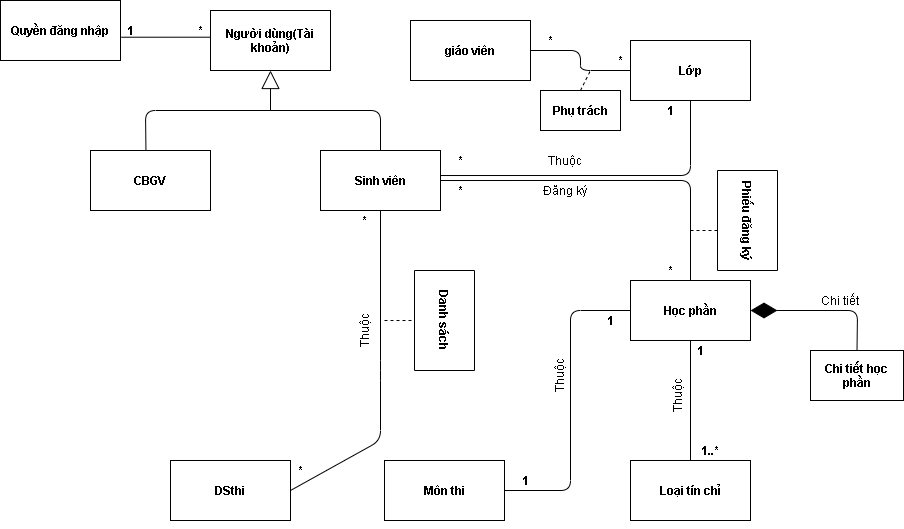

The diagram above was exported from draw.io. Its source (the exported page's mxGraphModel, read from the mxfile embedded in the PNG):
<mxGraphModel dx="979" dy="575" grid="1" gridSize="10" guides="1" tooltips="1" connect="1" arrows="1" fold="1" page="1" pageScale="1" pageWidth="827" pageHeight="1169" math="0" shadow="0">
  <root>
    <mxCell id="WIyWlLk6GJQsqaUBKTNV-0" />
    <mxCell id="WIyWlLk6GJQsqaUBKTNV-1" parent="WIyWlLk6GJQsqaUBKTNV-0" />
    <mxCell id="kcODcPsl8s7x5T_QJCGU-0" value="&lt;b&gt;Người dùng(Tài khoản)&lt;/b&gt;" style="rounded=0;whiteSpace=wrap;html=1;" vertex="1" parent="WIyWlLk6GJQsqaUBKTNV-1">
      <mxGeometry x="240" y="30" width="120" height="60" as="geometry" />
    </mxCell>
    <mxCell id="kcODcPsl8s7x5T_QJCGU-2" value="&lt;b&gt;Sinh viên&lt;/b&gt;" style="rounded=0;whiteSpace=wrap;html=1;" vertex="1" parent="WIyWlLk6GJQsqaUBKTNV-1">
      <mxGeometry x="350" y="170" width="120" height="60" as="geometry" />
    </mxCell>
    <mxCell id="kcODcPsl8s7x5T_QJCGU-4" value="&lt;b&gt;Học phần&lt;/b&gt;" style="rounded=0;whiteSpace=wrap;html=1;" vertex="1" parent="WIyWlLk6GJQsqaUBKTNV-1">
      <mxGeometry x="660" y="300" width="120" height="60" as="geometry" />
    </mxCell>
    <mxCell id="kcODcPsl8s7x5T_QJCGU-5" value="&lt;b&gt;Quyền đăng nhập&lt;/b&gt;" style="rounded=0;whiteSpace=wrap;html=1;" vertex="1" parent="WIyWlLk6GJQsqaUBKTNV-1">
      <mxGeometry x="30" y="20" width="120" height="60" as="geometry" />
    </mxCell>
    <mxCell id="kcODcPsl8s7x5T_QJCGU-6" value="&lt;b&gt;Môn thi&lt;/b&gt;" style="rounded=0;whiteSpace=wrap;html=1;" vertex="1" parent="WIyWlLk6GJQsqaUBKTNV-1">
      <mxGeometry x="414" y="480" width="120" height="60" as="geometry" />
    </mxCell>
    <mxCell id="kcODcPsl8s7x5T_QJCGU-7" value="&lt;b&gt;CBGV&lt;/b&gt;" style="rounded=0;whiteSpace=wrap;html=1;" vertex="1" parent="WIyWlLk6GJQsqaUBKTNV-1">
      <mxGeometry x="120" y="170" width="120" height="60" as="geometry" />
    </mxCell>
    <mxCell id="kcODcPsl8s7x5T_QJCGU-8" value="&lt;b&gt;DSthi&lt;/b&gt;" style="rounded=0;whiteSpace=wrap;html=1;" vertex="1" parent="WIyWlLk6GJQsqaUBKTNV-1">
      <mxGeometry x="200" y="480" width="120" height="60" as="geometry" />
    </mxCell>
    <mxCell id="kcODcPsl8s7x5T_QJCGU-10" value="&lt;b&gt;Lớp&lt;/b&gt;" style="rounded=0;whiteSpace=wrap;html=1;" vertex="1" parent="WIyWlLk6GJQsqaUBKTNV-1">
      <mxGeometry x="660" y="60" width="120" height="60" as="geometry" />
    </mxCell>
    <mxCell id="kcODcPsl8s7x5T_QJCGU-11" value="&lt;b&gt;Loại tín chỉ&lt;/b&gt;" style="rounded=0;whiteSpace=wrap;html=1;" vertex="1" parent="WIyWlLk6GJQsqaUBKTNV-1">
      <mxGeometry x="660" y="480" width="120" height="60" as="geometry" />
    </mxCell>
    <mxCell id="kcODcPsl8s7x5T_QJCGU-14" value="&lt;b&gt;giáo viên&lt;/b&gt;" style="rounded=0;whiteSpace=wrap;html=1;" vertex="1" parent="WIyWlLk6GJQsqaUBKTNV-1">
      <mxGeometry x="440" y="40" width="120" height="60" as="geometry" />
    </mxCell>
    <mxCell id="kcODcPsl8s7x5T_QJCGU-15" style="edgeStyle=orthogonalEdgeStyle;rounded=0;orthogonalLoop=1;jettySize=auto;html=1;exitX=0.5;exitY=1;exitDx=0;exitDy=0;" edge="1" parent="WIyWlLk6GJQsqaUBKTNV-1" source="kcODcPsl8s7x5T_QJCGU-6" target="kcODcPsl8s7x5T_QJCGU-6">
      <mxGeometry relative="1" as="geometry" />
    </mxCell>
    <mxCell id="kcODcPsl8s7x5T_QJCGU-17" value="" style="endArrow=none;html=1;exitX=1;exitY=0.5;exitDx=0;exitDy=0;entryX=0.5;entryY=0;entryDx=0;entryDy=0;" edge="1" parent="WIyWlLk6GJQsqaUBKTNV-1" source="kcODcPsl8s7x5T_QJCGU-2" target="kcODcPsl8s7x5T_QJCGU-4">
      <mxGeometry width="50" height="50" relative="1" as="geometry">
        <mxPoint x="660" y="240" as="sourcePoint" />
        <mxPoint x="800" y="200" as="targetPoint" />
        <Array as="points">
          <mxPoint x="720" y="200" />
        </Array>
      </mxGeometry>
    </mxCell>
    <mxCell id="kcODcPsl8s7x5T_QJCGU-18" value="" style="endArrow=none;dashed=1;html=1;" edge="1" parent="WIyWlLk6GJQsqaUBKTNV-1">
      <mxGeometry width="50" height="50" relative="1" as="geometry">
        <mxPoint x="720" y="250" as="sourcePoint" />
        <mxPoint x="750" y="250" as="targetPoint" />
      </mxGeometry>
    </mxCell>
    <mxCell id="kcODcPsl8s7x5T_QJCGU-19" value="&lt;b&gt;Phiếu đăng ký&lt;/b&gt;" style="rounded=0;whiteSpace=wrap;html=1;rotation=90;" vertex="1" parent="WIyWlLk6GJQsqaUBKTNV-1">
      <mxGeometry x="727" y="210" width="100" height="60" as="geometry" />
    </mxCell>
    <mxCell id="kcODcPsl8s7x5T_QJCGU-20" value="" style="endArrow=none;html=1;exitX=1.003;exitY=0.417;exitDx=0;exitDy=0;exitPerimeter=0;entryX=0.5;entryY=1;entryDx=0;entryDy=0;" edge="1" parent="WIyWlLk6GJQsqaUBKTNV-1" source="kcODcPsl8s7x5T_QJCGU-2" target="kcODcPsl8s7x5T_QJCGU-10">
      <mxGeometry width="50" height="50" relative="1" as="geometry">
        <mxPoint x="630" y="190" as="sourcePoint" />
        <mxPoint x="680" y="140" as="targetPoint" />
        <Array as="points">
          <mxPoint x="720" y="195" />
        </Array>
      </mxGeometry>
    </mxCell>
    <mxCell id="kcODcPsl8s7x5T_QJCGU-21" value="" style="endArrow=none;html=1;exitX=0.5;exitY=0;exitDx=0;exitDy=0;entryX=0.5;entryY=1;entryDx=0;entryDy=0;" edge="1" parent="WIyWlLk6GJQsqaUBKTNV-1" source="kcODcPsl8s7x5T_QJCGU-11" target="kcODcPsl8s7x5T_QJCGU-4">
      <mxGeometry width="50" height="50" relative="1" as="geometry">
        <mxPoint x="710" y="430" as="sourcePoint" />
        <mxPoint x="760" y="380" as="targetPoint" />
      </mxGeometry>
    </mxCell>
    <mxCell id="kcODcPsl8s7x5T_QJCGU-22" value="" style="endArrow=none;html=1;exitX=1;exitY=0.5;exitDx=0;exitDy=0;entryX=0;entryY=0.5;entryDx=0;entryDy=0;" edge="1" parent="WIyWlLk6GJQsqaUBKTNV-1" source="kcODcPsl8s7x5T_QJCGU-6" target="kcODcPsl8s7x5T_QJCGU-4">
      <mxGeometry width="50" height="50" relative="1" as="geometry">
        <mxPoint x="560" y="440" as="sourcePoint" />
        <mxPoint x="610" y="390" as="targetPoint" />
        <Array as="points">
          <mxPoint x="600" y="510" />
          <mxPoint x="600" y="330" />
        </Array>
      </mxGeometry>
    </mxCell>
    <mxCell id="kcODcPsl8s7x5T_QJCGU-23" value="" style="endArrow=none;html=1;exitX=1;exitY=0.5;exitDx=0;exitDy=0;entryX=0.5;entryY=1;entryDx=0;entryDy=0;" edge="1" parent="WIyWlLk6GJQsqaUBKTNV-1" source="kcODcPsl8s7x5T_QJCGU-8" target="kcODcPsl8s7x5T_QJCGU-2">
      <mxGeometry width="50" height="50" relative="1" as="geometry">
        <mxPoint x="390" y="430" as="sourcePoint" />
        <mxPoint x="510" y="233" as="targetPoint" />
        <Array as="points">
          <mxPoint x="410" y="460" />
          <mxPoint x="410" y="390" />
        </Array>
      </mxGeometry>
    </mxCell>
    <mxCell id="kcODcPsl8s7x5T_QJCGU-25" value="" style="endArrow=none;dashed=1;html=1;entryX=0.5;entryY=1;entryDx=0;entryDy=0;" edge="1" parent="WIyWlLk6GJQsqaUBKTNV-1" target="kcODcPsl8s7x5T_QJCGU-26">
      <mxGeometry width="50" height="50" relative="1" as="geometry">
        <mxPoint x="414" y="340" as="sourcePoint" />
        <mxPoint x="444" y="339.66" as="targetPoint" />
      </mxGeometry>
    </mxCell>
    <mxCell id="kcODcPsl8s7x5T_QJCGU-26" value="&lt;b&gt;Danh sách&lt;/b&gt;" style="rounded=0;whiteSpace=wrap;html=1;rotation=90;" vertex="1" parent="WIyWlLk6GJQsqaUBKTNV-1">
      <mxGeometry x="424" y="310" width="100" height="60" as="geometry" />
    </mxCell>
    <mxCell id="kcODcPsl8s7x5T_QJCGU-29" value="" style="endArrow=none;html=1;entryX=0;entryY=0.5;entryDx=0;entryDy=0;exitX=1;exitY=0.5;exitDx=0;exitDy=0;" edge="1" parent="WIyWlLk6GJQsqaUBKTNV-1" source="kcODcPsl8s7x5T_QJCGU-14" target="kcODcPsl8s7x5T_QJCGU-10">
      <mxGeometry width="50" height="50" relative="1" as="geometry">
        <mxPoint x="580" y="130" as="sourcePoint" />
        <mxPoint x="630" y="80" as="targetPoint" />
        <Array as="points">
          <mxPoint x="610" y="70" />
          <mxPoint x="610" y="90" />
        </Array>
      </mxGeometry>
    </mxCell>
    <mxCell id="kcODcPsl8s7x5T_QJCGU-30" value="" style="endArrow=none;dashed=1;html=1;exitX=0.5;exitY=0;exitDx=0;exitDy=0;" edge="1" parent="WIyWlLk6GJQsqaUBKTNV-1" source="kcODcPsl8s7x5T_QJCGU-32">
      <mxGeometry width="50" height="50" relative="1" as="geometry">
        <mxPoint x="620" y="140" as="sourcePoint" />
        <mxPoint x="620" y="90" as="targetPoint" />
      </mxGeometry>
    </mxCell>
    <mxCell id="kcODcPsl8s7x5T_QJCGU-32" value="&lt;b&gt;Phụ trách&lt;/b&gt;" style="rounded=0;whiteSpace=wrap;html=1;" vertex="1" parent="WIyWlLk6GJQsqaUBKTNV-1">
      <mxGeometry x="570" y="110" width="80" height="40" as="geometry" />
    </mxCell>
    <mxCell id="kcODcPsl8s7x5T_QJCGU-33" value="" style="endArrow=none;html=1;exitX=1.006;exitY=0.612;exitDx=0;exitDy=0;exitPerimeter=0;entryX=-0.001;entryY=0.445;entryDx=0;entryDy=0;entryPerimeter=0;" edge="1" parent="WIyWlLk6GJQsqaUBKTNV-1" source="kcODcPsl8s7x5T_QJCGU-5" target="kcODcPsl8s7x5T_QJCGU-0">
      <mxGeometry width="50" height="50" relative="1" as="geometry">
        <mxPoint x="175" y="110" as="sourcePoint" />
        <mxPoint x="230" y="60" as="targetPoint" />
        <Array as="points" />
      </mxGeometry>
    </mxCell>
    <mxCell id="kcODcPsl8s7x5T_QJCGU-36" value="&lt;b&gt;Chi tiết học phần&lt;/b&gt;" style="rounded=0;whiteSpace=wrap;html=1;" vertex="1" parent="WIyWlLk6GJQsqaUBKTNV-1">
      <mxGeometry x="840" y="370" width="93" height="50" as="geometry" />
    </mxCell>
    <mxCell id="kcODcPsl8s7x5T_QJCGU-37" value="" style="endArrow=diamondThin;endFill=1;endSize=24;html=1;exitX=0.5;exitY=0;exitDx=0;exitDy=0;entryX=1;entryY=0.5;entryDx=0;entryDy=0;" edge="1" parent="WIyWlLk6GJQsqaUBKTNV-1" source="kcODcPsl8s7x5T_QJCGU-36" target="kcODcPsl8s7x5T_QJCGU-4">
      <mxGeometry width="160" relative="1" as="geometry">
        <mxPoint x="806.5" y="310" as="sourcePoint" />
        <mxPoint x="966.5" y="310" as="targetPoint" />
        <Array as="points">
          <mxPoint x="887" y="330" />
        </Array>
      </mxGeometry>
    </mxCell>
    <mxCell id="kcODcPsl8s7x5T_QJCGU-38" value="Chi tiết" style="text;html=1;strokeColor=none;fillColor=none;align=center;verticalAlign=middle;whiteSpace=wrap;rounded=0;" vertex="1" parent="WIyWlLk6GJQsqaUBKTNV-1">
      <mxGeometry x="850" y="310" width="40" height="20" as="geometry" />
    </mxCell>
    <mxCell id="kcODcPsl8s7x5T_QJCGU-39" value="Đăng ký" style="text;html=1;strokeColor=none;fillColor=none;align=center;verticalAlign=middle;whiteSpace=wrap;rounded=0;" vertex="1" parent="WIyWlLk6GJQsqaUBKTNV-1">
      <mxGeometry x="570" y="200" width="50" height="20" as="geometry" />
    </mxCell>
    <mxCell id="kcODcPsl8s7x5T_QJCGU-40" value="Thuộc" style="text;html=1;strokeColor=none;fillColor=none;align=center;verticalAlign=middle;whiteSpace=wrap;rounded=0;" vertex="1" parent="WIyWlLk6GJQsqaUBKTNV-1">
      <mxGeometry x="575" y="170" width="40" height="20" as="geometry" />
    </mxCell>
    <mxCell id="kcODcPsl8s7x5T_QJCGU-41" value="Thuộc" style="text;html=1;strokeColor=none;fillColor=none;align=center;verticalAlign=middle;whiteSpace=wrap;rounded=0;rotation=-90;" vertex="1" parent="WIyWlLk6GJQsqaUBKTNV-1">
      <mxGeometry x="569" y="385" width="40" height="20" as="geometry" />
    </mxCell>
    <mxCell id="kcODcPsl8s7x5T_QJCGU-42" value="Thuộc" style="text;html=1;strokeColor=none;fillColor=none;align=center;verticalAlign=middle;whiteSpace=wrap;rounded=0;rotation=-90;" vertex="1" parent="WIyWlLk6GJQsqaUBKTNV-1">
      <mxGeometry x="687" y="405" width="40" height="20" as="geometry" />
    </mxCell>
    <mxCell id="kcODcPsl8s7x5T_QJCGU-43" value="Thuộc" style="text;html=1;strokeColor=none;fillColor=none;align=center;verticalAlign=middle;whiteSpace=wrap;rounded=0;rotation=-90;" vertex="1" parent="WIyWlLk6GJQsqaUBKTNV-1">
      <mxGeometry x="374" y="340" width="40" height="20" as="geometry" />
    </mxCell>
    <mxCell id="kcODcPsl8s7x5T_QJCGU-46" value="1..*" style="text;html=1;strokeColor=none;fillColor=none;align=center;verticalAlign=middle;whiteSpace=wrap;rounded=0;rotation=0;fontStyle=1" vertex="1" parent="WIyWlLk6GJQsqaUBKTNV-1">
      <mxGeometry x="720" y="460" width="40" height="20" as="geometry" />
    </mxCell>
    <mxCell id="kcODcPsl8s7x5T_QJCGU-47" value="1" style="text;html=1;strokeColor=none;fillColor=none;align=center;verticalAlign=middle;whiteSpace=wrap;rounded=0;rotation=0;fontStyle=1" vertex="1" parent="WIyWlLk6GJQsqaUBKTNV-1">
      <mxGeometry x="710" y="360" width="40" height="20" as="geometry" />
    </mxCell>
    <mxCell id="kcODcPsl8s7x5T_QJCGU-49" value="*" style="text;html=1;strokeColor=none;fillColor=none;align=center;verticalAlign=middle;whiteSpace=wrap;rounded=0;rotation=0;fontStyle=1" vertex="1" parent="WIyWlLk6GJQsqaUBKTNV-1">
      <mxGeometry x="470" y="170" width="40" height="20" as="geometry" />
    </mxCell>
    <mxCell id="kcODcPsl8s7x5T_QJCGU-50" value="1" style="text;html=1;strokeColor=none;fillColor=none;align=center;verticalAlign=middle;whiteSpace=wrap;rounded=0;rotation=0;fontStyle=1" vertex="1" parent="WIyWlLk6GJQsqaUBKTNV-1">
      <mxGeometry x="680" y="120" width="40" height="20" as="geometry" />
    </mxCell>
    <mxCell id="kcODcPsl8s7x5T_QJCGU-51" value="*" style="text;html=1;strokeColor=none;fillColor=none;align=center;verticalAlign=middle;whiteSpace=wrap;rounded=0;rotation=0;fontStyle=1" vertex="1" parent="WIyWlLk6GJQsqaUBKTNV-1">
      <mxGeometry x="470" y="200" width="40" height="20" as="geometry" />
    </mxCell>
    <mxCell id="kcODcPsl8s7x5T_QJCGU-52" value="*" style="text;html=1;strokeColor=none;fillColor=none;align=center;verticalAlign=middle;whiteSpace=wrap;rounded=0;rotation=0;fontStyle=1" vertex="1" parent="WIyWlLk6GJQsqaUBKTNV-1">
      <mxGeometry x="680" y="280" width="40" height="20" as="geometry" />
    </mxCell>
    <mxCell id="kcODcPsl8s7x5T_QJCGU-54" value="1" style="text;html=1;strokeColor=none;fillColor=none;align=center;verticalAlign=middle;whiteSpace=wrap;rounded=0;rotation=0;fontStyle=1" vertex="1" parent="WIyWlLk6GJQsqaUBKTNV-1">
      <mxGeometry x="620" y="330" width="40" height="20" as="geometry" />
    </mxCell>
    <mxCell id="kcODcPsl8s7x5T_QJCGU-55" value="1" style="text;html=1;strokeColor=none;fillColor=none;align=center;verticalAlign=middle;whiteSpace=wrap;rounded=0;rotation=0;fontStyle=1" vertex="1" parent="WIyWlLk6GJQsqaUBKTNV-1">
      <mxGeometry x="535" y="490" width="40" height="20" as="geometry" />
    </mxCell>
    <mxCell id="kcODcPsl8s7x5T_QJCGU-56" value="*" style="text;html=1;strokeColor=none;fillColor=none;align=center;verticalAlign=middle;whiteSpace=wrap;rounded=0;rotation=0;fontStyle=1" vertex="1" parent="WIyWlLk6GJQsqaUBKTNV-1">
      <mxGeometry x="560" y="50" width="40" height="20" as="geometry" />
    </mxCell>
    <mxCell id="kcODcPsl8s7x5T_QJCGU-57" value="*" style="text;html=1;strokeColor=none;fillColor=none;align=center;verticalAlign=middle;whiteSpace=wrap;rounded=0;rotation=0;fontStyle=1" vertex="1" parent="WIyWlLk6GJQsqaUBKTNV-1">
      <mxGeometry x="630" y="70" width="40" height="20" as="geometry" />
    </mxCell>
    <mxCell id="kcODcPsl8s7x5T_QJCGU-58" value="&lt;b&gt;*&lt;/b&gt;" style="text;html=1;strokeColor=none;fillColor=none;align=center;verticalAlign=middle;whiteSpace=wrap;rounded=0;rotation=0;fontStyle=0" vertex="1" parent="WIyWlLk6GJQsqaUBKTNV-1">
      <mxGeometry x="374" y="230" width="40" height="20" as="geometry" />
    </mxCell>
    <mxCell id="kcODcPsl8s7x5T_QJCGU-59" value="*" style="text;html=1;strokeColor=none;fillColor=none;align=center;verticalAlign=middle;whiteSpace=wrap;rounded=0;rotation=0;fontStyle=1" vertex="1" parent="WIyWlLk6GJQsqaUBKTNV-1">
      <mxGeometry x="310" y="480" width="40" height="20" as="geometry" />
    </mxCell>
    <mxCell id="kcODcPsl8s7x5T_QJCGU-60" value="*" style="text;html=1;strokeColor=none;fillColor=none;align=center;verticalAlign=middle;whiteSpace=wrap;rounded=0;rotation=0;fontStyle=1" vertex="1" parent="WIyWlLk6GJQsqaUBKTNV-1">
      <mxGeometry x="210" y="40" width="40" height="20" as="geometry" />
    </mxCell>
    <mxCell id="kcODcPsl8s7x5T_QJCGU-61" value="1" style="text;html=1;strokeColor=none;fillColor=none;align=center;verticalAlign=middle;whiteSpace=wrap;rounded=0;rotation=0;fontStyle=1" vertex="1" parent="WIyWlLk6GJQsqaUBKTNV-1">
      <mxGeometry x="140" y="40" width="40" height="20" as="geometry" />
    </mxCell>
    <mxCell id="kcODcPsl8s7x5T_QJCGU-66" value="" style="endArrow=none;html=1;exitX=0.462;exitY=-0.014;exitDx=0;exitDy=0;exitPerimeter=0;entryX=0.5;entryY=0;entryDx=0;entryDy=0;" edge="1" parent="WIyWlLk6GJQsqaUBKTNV-1" source="kcODcPsl8s7x5T_QJCGU-7" target="kcODcPsl8s7x5T_QJCGU-2">
      <mxGeometry width="50" height="50" relative="1" as="geometry">
        <mxPoint x="300" y="170" as="sourcePoint" />
        <mxPoint x="350" y="120" as="targetPoint" />
        <Array as="points">
          <mxPoint x="175" y="130" />
          <mxPoint x="410" y="130" />
        </Array>
      </mxGeometry>
    </mxCell>
    <mxCell id="kcODcPsl8s7x5T_QJCGU-68" value="" style="endArrow=block;endSize=16;endFill=0;html=1;entryX=0.5;entryY=1;entryDx=0;entryDy=0;" edge="1" parent="WIyWlLk6GJQsqaUBKTNV-1" target="kcODcPsl8s7x5T_QJCGU-0">
      <mxGeometry width="160" relative="1" as="geometry">
        <mxPoint x="300" y="130" as="sourcePoint" />
        <mxPoint x="370" y="179.66" as="targetPoint" />
      </mxGeometry>
    </mxCell>
  </root>
</mxGraphModel>